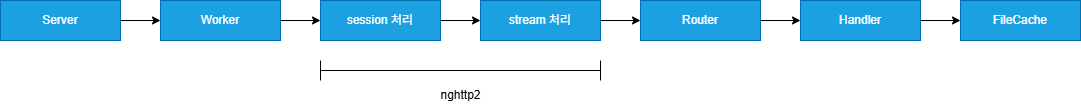

The diagram above was exported from draw.io. Its source (the exported page's mxGraphModel, read from the mxfile embedded in the PNG):
<mxGraphModel dx="2050" dy="1185" grid="1" gridSize="10" guides="1" tooltips="1" connect="1" arrows="1" fold="1" page="1" pageScale="1" pageWidth="827" pageHeight="1169" math="0" shadow="0">
  <root>
    <mxCell id="0" />
    <mxCell id="1" parent="0" />
    <mxCell id="szvor_vwWyOUly4IaExM-1" value="Server" style="rounded=0;whiteSpace=wrap;html=1;fillColor=#1ba1e2;fontColor=#ffffff;strokeColor=#006EAF;" parent="1" vertex="1">
      <mxGeometry x="520" y="360" width="120" height="40" as="geometry" />
    </mxCell>
    <mxCell id="szvor_vwWyOUly4IaExM-2" value="Worker" style="rounded=0;whiteSpace=wrap;html=1;fillColor=#1ba1e2;fontColor=#ffffff;strokeColor=#006EAF;" parent="1" vertex="1">
      <mxGeometry x="680" y="360" width="120" height="40" as="geometry" />
    </mxCell>
    <mxCell id="szvor_vwWyOUly4IaExM-3" value="session 처리" style="rounded=0;whiteSpace=wrap;html=1;fillColor=#1ba1e2;fontColor=#ffffff;strokeColor=#006EAF;" parent="1" vertex="1">
      <mxGeometry x="840" y="360" width="120" height="40" as="geometry" />
    </mxCell>
    <mxCell id="szvor_vwWyOUly4IaExM-4" value="stream 처리" style="rounded=0;whiteSpace=wrap;html=1;fillColor=#1ba1e2;fontColor=#ffffff;strokeColor=#006EAF;" parent="1" vertex="1">
      <mxGeometry x="1000" y="360" width="120" height="40" as="geometry" />
    </mxCell>
    <mxCell id="szvor_vwWyOUly4IaExM-5" value="Router" style="rounded=0;whiteSpace=wrap;html=1;fillColor=#1ba1e2;fontColor=#ffffff;strokeColor=#006EAF;" parent="1" vertex="1">
      <mxGeometry x="1160" y="360" width="120" height="40" as="geometry" />
    </mxCell>
    <mxCell id="szvor_vwWyOUly4IaExM-6" value="Handler" style="rounded=0;whiteSpace=wrap;html=1;fillColor=#1ba1e2;fontColor=#ffffff;strokeColor=#006EAF;" parent="1" vertex="1">
      <mxGeometry x="1320" y="360" width="120" height="40" as="geometry" />
    </mxCell>
    <mxCell id="szvor_vwWyOUly4IaExM-7" value="FileCache" style="rounded=0;whiteSpace=wrap;html=1;fillColor=#1ba1e2;fontColor=#ffffff;strokeColor=#006EAF;" parent="1" vertex="1">
      <mxGeometry x="1480" y="360" width="120" height="40" as="geometry" />
    </mxCell>
    <mxCell id="szvor_vwWyOUly4IaExM-8" value="" style="endArrow=classic;html=1;rounded=0;exitX=1;exitY=0.5;exitDx=0;exitDy=0;entryX=0;entryY=0.5;entryDx=0;entryDy=0;" parent="1" source="szvor_vwWyOUly4IaExM-1" target="szvor_vwWyOUly4IaExM-2" edge="1">
      <mxGeometry width="50" height="50" relative="1" as="geometry">
        <mxPoint x="900" y="580" as="sourcePoint" />
        <mxPoint x="950" y="530" as="targetPoint" />
      </mxGeometry>
    </mxCell>
    <mxCell id="szvor_vwWyOUly4IaExM-9" value="" style="endArrow=classic;html=1;rounded=0;exitX=1;exitY=0.5;exitDx=0;exitDy=0;entryX=0;entryY=0.5;entryDx=0;entryDy=0;" parent="1" source="szvor_vwWyOUly4IaExM-2" target="szvor_vwWyOUly4IaExM-3" edge="1">
      <mxGeometry width="50" height="50" relative="1" as="geometry">
        <mxPoint x="900" y="580" as="sourcePoint" />
        <mxPoint x="950" y="530" as="targetPoint" />
      </mxGeometry>
    </mxCell>
    <mxCell id="szvor_vwWyOUly4IaExM-10" value="" style="endArrow=classic;html=1;rounded=0;exitX=1;exitY=0.5;exitDx=0;exitDy=0;entryX=0;entryY=0.5;entryDx=0;entryDy=0;" parent="1" source="szvor_vwWyOUly4IaExM-3" target="szvor_vwWyOUly4IaExM-4" edge="1">
      <mxGeometry width="50" height="50" relative="1" as="geometry">
        <mxPoint x="900" y="580" as="sourcePoint" />
        <mxPoint x="950" y="530" as="targetPoint" />
      </mxGeometry>
    </mxCell>
    <mxCell id="szvor_vwWyOUly4IaExM-11" value="" style="endArrow=classic;html=1;rounded=0;exitX=1;exitY=0.5;exitDx=0;exitDy=0;" parent="1" source="szvor_vwWyOUly4IaExM-4" target="szvor_vwWyOUly4IaExM-5" edge="1">
      <mxGeometry width="50" height="50" relative="1" as="geometry">
        <mxPoint x="900" y="580" as="sourcePoint" />
        <mxPoint x="950" y="530" as="targetPoint" />
      </mxGeometry>
    </mxCell>
    <mxCell id="szvor_vwWyOUly4IaExM-12" value="" style="endArrow=classic;html=1;rounded=0;exitX=1;exitY=0.5;exitDx=0;exitDy=0;entryX=0;entryY=0.5;entryDx=0;entryDy=0;" parent="1" source="szvor_vwWyOUly4IaExM-5" target="szvor_vwWyOUly4IaExM-6" edge="1">
      <mxGeometry width="50" height="50" relative="1" as="geometry">
        <mxPoint x="900" y="580" as="sourcePoint" />
        <mxPoint x="950" y="530" as="targetPoint" />
      </mxGeometry>
    </mxCell>
    <mxCell id="szvor_vwWyOUly4IaExM-13" value="" style="endArrow=classic;html=1;rounded=0;exitX=1;exitY=0.5;exitDx=0;exitDy=0;entryX=0;entryY=0.5;entryDx=0;entryDy=0;" parent="1" source="szvor_vwWyOUly4IaExM-6" target="szvor_vwWyOUly4IaExM-7" edge="1">
      <mxGeometry width="50" height="50" relative="1" as="geometry">
        <mxPoint x="900" y="580" as="sourcePoint" />
        <mxPoint x="950" y="530" as="targetPoint" />
      </mxGeometry>
    </mxCell>
    <mxCell id="szvor_vwWyOUly4IaExM-14" value="" style="shape=crossbar;whiteSpace=wrap;html=1;rounded=1;" parent="1" vertex="1">
      <mxGeometry x="840" y="420" width="280" height="20" as="geometry" />
    </mxCell>
    <mxCell id="szvor_vwWyOUly4IaExM-15" value="nghttp2" style="text;html=1;align=center;verticalAlign=middle;resizable=0;points=[];autosize=1;strokeColor=none;fillColor=none;" parent="1" vertex="1">
      <mxGeometry x="950" y="440" width="60" height="30" as="geometry" />
    </mxCell>
  </root>
</mxGraphModel>